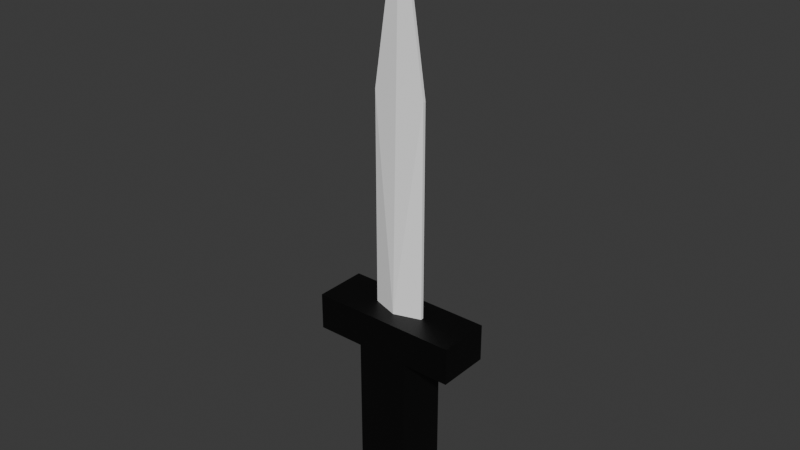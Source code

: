 # Source: sword.blend  (saved by Blender 4.0.36; exported with 4.5.12 LTS)
import bpy
from mathutils import Matrix  # noqa: F401  (used for matrix-valued properties, if any)

bpy.ops.wm.read_factory_settings(use_empty=True)
scene = bpy.context.scene
scene.name = 'Scene'

# ---- collections
col_collection = bpy.data.collections.new('Collection'); scene.collection.children.link(col_collection)

# ---- materials (node trees are filled in below, after node groups)
mat_material_001 = bpy.data.materials.new('Material.001')
mat_material_001.use_transparent_shadow = False
mat_material_002 = bpy.data.materials.new('Material.002')
mat_material_002.use_transparent_shadow = False

# ---- material node trees
mat_material_001.use_nodes = True; mat_material_001.node_tree.nodes.clear()
_N = mat_material_001.node_tree.nodes; _L = mat_material_001.node_tree.links
n0 = _N.new('ShaderNodeBsdfPrincipled'); n0.name = 'Principled BSDF'; n0.location = (10, 300)
n0.inputs[0].default_value = (0.0, 0.0, 0.0, 1.0)
n0.inputs[3].default_value = 1.45
n1 = _N.new('ShaderNodeOutputMaterial'); n1.name = 'Material Output'; n1.location = (300, 300)
_L.new(n0.outputs[0], n1.inputs[0])
n1.is_active_output = True
mat_material_002.use_nodes = True; mat_material_002.node_tree.nodes.clear()
_N = mat_material_002.node_tree.nodes; _L = mat_material_002.node_tree.links
n0 = _N.new('ShaderNodeBsdfPrincipled'); n0.name = 'Principled BSDF'; n0.location = (10, 300)
n0.inputs[0].default_value = (1.0, 1.0, 1.0, 1.0)
n0.inputs[3].default_value = 1.45
n1 = _N.new('ShaderNodeOutputMaterial'); n1.name = 'Material Output'; n1.location = (300, 300)
_L.new(n0.outputs[0], n1.inputs[0])
n1.is_active_output = True

# ---- world
world_world = bpy.data.worlds.new('World'); scene.world = world_world
world_world.use_nodes = True; world_world.node_tree.nodes.clear()
_N = world_world.node_tree.nodes; _L = world_world.node_tree.links
n0 = _N.new('ShaderNodeOutputWorld'); n0.name = 'World Output'; n0.location = (300, 300)
n1 = _N.new('ShaderNodeBackground'); n1.name = 'Background'; n1.location = (10, 300)
n1.inputs[0].default_value = (0.05088, 0.05088, 0.05088, 1.0)
_L.new(n1.outputs[0], n0.inputs[0])
n0.is_active_output = True
world_world.color = (0.05088, 0.05088, 0.05088)
world_world.use_sun_shadow = False
world_world.sun_shadow_jitter_overblur = 0.0

# ---- meshes
me_cube_002 = bpy.data.meshes.new('Cube.002')
me_cube_002.from_pydata([(0.2068, -0.07298, 0.1691), (0.2068, 0.07298, 0.1691), (0.07298, -0.07298, -0.3015), (0.07298, -0.07298, 0.271), (0.07298, 0.07298, -0.3015), (0.07298, 0.07298, 0.271), (0.2068, -0.07298, 0.271), (0.2068, 0.07298, 0.271), (0.07298, 0.07298, 0.1691), (0.07298, -0.07298, 0.1691), (-5.96e-08, 0.07298, -0.3015), (-5.96e-08, 0.07298, 0.271), (-5.96e-08, -0.07298, -0.3015), (-5.96e-08, -0.07298, 0.271), (-5.96e-08, -0.07298, 0.1691), (-5.96e-08, 0.07298, 0.1691), (0.07298, 0.003981, 0.8557), (0.07298, -0.003982, 0.8557), (-5.96e-08, -0.003982, 1.332), (-5.96e-08, 0.003981, 1.332), (0.07298, -0.003982, 0.271), (0.07298, 0.003981, 0.271), (0.07298, -0.02789, -0.3015), (0.07298, 0.02789, -0.3015), (0.07298, -0.02789, 0.1691), (0.07298, 0.02789, 0.1691), (0.2068, -0.02789, 0.1691), (0.2068, 0.02789, 0.1691), (0.2068, 0.02789, 0.271), (0.2068, -0.02789, 0.271), (-5.96e-08, -0.02789, 0.271), (-5.96e-08, 0.02789, 0.271), (-5.96e-08, 0.02789, -0.3015), (-5.96e-08, -0.02789, -0.3015)], [], [(25, 8, 1, 27), (15, 11, 5, 8), (20, 30, 13, 3), (20, 3, 6, 29), (4, 8, 25, 23), (1, 7, 28, 27), (26, 29, 6, 0), (10, 4, 23, 32), (10, 15, 8, 4), (8, 5, 7, 1), (3, 9, 0, 6), (2, 9, 14, 12), (22, 24, 9, 2), (9, 24, 26, 0), (9, 3, 13, 14), (18, 17, 16, 19), (33, 22, 2, 12), (5, 11, 31, 21), (29, 26, 27, 28), (25, 27, 26, 24), (20, 21, 16, 17), (24, 22, 23, 25), (22, 33, 32, 23), (20, 29, 28, 21), (5, 21, 28, 7), (31, 30, 18, 19), (21, 31, 19, 16), (30, 20, 17, 18)])
me_cube_002.polygons.foreach_set('material_index', [0, 0, 0, 0, 0, 0, 0, 0, 0, 0, 0, 0, 0, 0, 0, 1, 0, 0, 0, 0, 1, 0, 0, 0, 0, 1, 1, 1])
_uv = me_cube_002.uv_layers.new(name='UVMap')
_uv.uv.foreach_set('vector', [0.5827, 0.5772, 0.5827, 0.5, 0.5827, 0.5, 0.5827, 0.5772, 0.5827, 0.375, 0.625, 0.375, 0.625, 0.5, 0.5827, 0.5, 0.625, 0.6728, 0.75, 0.6728, 0.75, 0.75, 0.625, 0.75, 0.625, 0.6728, 0.625, 0.75, 0.625, 0.75, 0.625, 0.6728, 0.375, 0.5, 0.5827, 0.5, 0.5827, 0.5772, 0.375, 0.5772, 0.5827, 0.5, 0.625, 0.5, 0.625, 0.5772, 0.5827, 0.5772, 0.5827, 0.6728, 0.625, 0.6728, 0.625, 0.75, 0.5827, 0.75, 0.25, 0.5, 0.375, 0.5, 0.375, 0.5772, 0.25, 0.5772, 0.375, 0.375, 0.5827, 0.375, 0.5827, 0.5, 0.375, 0.5, 0.5827, 0.5, 0.625, 0.5, 0.625, 0.5, 0.5827, 0.5, 0.625, 0.75, 0.5827, 0.75, 0.5827, 0.75, 0.625, 0.75, 0.375, 0.75, 0.5827, 0.75, 0.5827, 0.875, 0.375, 0.875, 0.375, 0.6728, 0.5827, 0.6728, 0.5827, 0.75, 0.375, 0.75, 0.5827, 0.75, 0.5827, 0.6728, 0.5827, 0.6728, 0.5827, 0.75, 0.5827, 0.75, 0.625, 0.75, 0.625, 0.875, 0.5827, 0.875, 0.75, 0.6728, 0.625, 0.6728, 0.625, 0.5772, 0.75, 0.5772, 0.25, 0.6728, 0.375, 0.6728, 0.375, 0.75, 0.25, 0.75, 0.625, 0.5, 0.75, 0.5, 0.75, 0.5772, 0.625, 0.5772, 0.625, 0.6728, 0.5827, 0.6728, 0.5827, 0.5772, 0.625, 0.5772, 0.5827, 0.5772, 0.5827, 0.5772, 0.5827, 0.6728, 0.5827, 0.6728, 0.625, 0.6728, 0.625, 0.5772, 0.625, 0.5772, 0.625, 0.6728, 0.5827, 0.6728, 0.375, 0.6728, 0.375, 0.5772, 0.5827, 0.5772, 0.375, 0.6728, 0.25, 0.6728, 0.25, 0.5772, 0.375, 0.5772, 0.625, 0.6728, 0.625, 0.6728, 0.625, 0.5772, 0.625, 0.5772, 0.625, 0.5, 0.625, 0.5772, 0.625, 0.5772, 0.625, 0.5, 0.0, 0.0, 0.0, 0.0, 0.0, 0.0, 0.0, 0.0, 0.625, 0.5772, 0.75, 0.5772, 0.75, 0.5772, 0.625, 0.5772, 0.75, 0.6728, 0.625, 0.6728, 0.625, 0.6728, 0.75, 0.6728])
me_cube_002.materials.append(mat_material_001)
me_cube_002.materials.append(mat_material_002)
me_cube_002.update()

# ---- objects
ob_cube_002 = bpy.data.objects.new('Cube.002', me_cube_002)

# ---- transforms, parenting, visibility, modifiers, constraints
ob_cube_002.location = (0.0, 0.0, 0.0)
_m = ob_cube_002.modifiers.new('Mirror', 'MIRROR')

# ---- collection membership
col_collection.objects.link(ob_cube_002)

# ---- scene / render settings (as saved in the file)
scene.frame_start = 1; scene.frame_end = 250; scene.frame_set(1)
scene.render.engine = 'BLENDER_EEVEE_NEXT'
scene.cycles.sampling_pattern = 'TABULATED_SOBOL'
bpy.context.view_layer.update()

# ---- added for rendering (the .blend has no active camera and no usable light): camera, sun
cam_auto = bpy.data.cameras.new('AutoCamera')
cam_auto.lens = 50.0
cam_auto.sensor_width = 36.0
cam_auto.clip_end = 1000.0
ob_auto_camera = bpy.data.objects.new('AutoCamera', cam_auto)
scene.collection.objects.link(ob_auto_camera)
ob_auto_camera.location = (1.56485, -1.87781, 1.76707)
ob_auto_camera.rotation_euler = (1.09748, -7.21219e-08, 0.694738)
scene.camera = ob_auto_camera
light_auto_sun = bpy.data.lights.new('AutoSun', 'SUN')
light_auto_sun.energy = 3.0
light_auto_sun.angle = 0.0523599
ob_auto_sun = bpy.data.objects.new('AutoSun', light_auto_sun)
scene.collection.objects.link(ob_auto_sun)
ob_auto_sun.rotation_euler = (0.872665, 0.174533, 0.523599)
bpy.context.view_layer.update()
